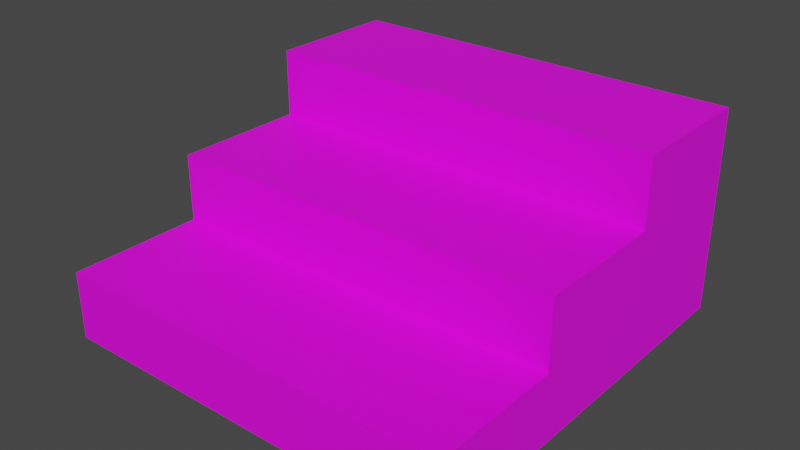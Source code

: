 # Source: StairsShort.blend  (saved by Blender 4.0.36; exported with 4.5.12 LTS)
import bpy
from mathutils import Matrix  # noqa: F401  (used for matrix-valued properties, if any)

bpy.ops.wm.read_factory_settings(use_empty=True)
scene = bpy.context.scene
scene.name = 'Scene'

# ---- collections
col_collection = bpy.data.collections.new('Collection'); scene.collection.children.link(col_collection)

# ---- images (referenced by path relative to the original .blend; pixels are not part of the script)
import os
ASSET_DIR = os.environ.get("B2B_ASSET_DIR", "")  # directory of the original .blend (textures are referenced by path, not embedded)
HERE = os.path.dirname(os.path.abspath(__file__))  # packed textures are extracted next to this script under _unpacked/

def load_image(name, relpath, width, height, colorspace="sRGB"):
    """Load a texture the original file referenced (path relative to the .blend, or extracted next to this script)."""
    p = next((c for c in (os.path.join(HERE, relpath), os.path.join(ASSET_DIR, relpath)) if relpath and os.path.exists(c)), "")
    if p:
        img = bpy.data.images.load(p, check_existing=True)
        img.name = name
    else:  # same state as the original file: an image datablock whose file is absent (Cycles renders it pink)
        img = bpy.data.images.new(name, width, height)
        img.source = "FILE"
        img.filepath = "//" + (relpath or name)
    img.colorspace_settings.name = colorspace
    return img
img_woodalbedo_64_png = load_image('WoodAlbedo_64.png', 'WoodAlbedo_64.png', 1024, 1024, 'sRGB')

# ---- materials (node trees are filled in below, after node groups)
mat_wood = bpy.data.materials.new('Wood')
mat_wood.alpha_threshold = 0.0
mat_wood.use_transparent_shadow = False
mat_wood.roughness = 0.5
mat_wood.line_color = (0.0, 0.0, 0.0, 1.0)

# ---- material node trees
mat_wood.use_nodes = True; mat_wood.node_tree.nodes.clear()
_N = mat_wood.node_tree.nodes; _L = mat_wood.node_tree.links
n0 = _N.new('ShaderNodeOutputMaterial'); n0.name = 'Material Output'; n0.location = (300, 300)
n1 = _N.new('ShaderNodeBsdfPrincipled'); n1.name = 'Principled BSDF'; n1.location = (10, 300)
n1.inputs[3].default_value = 1.45
n2 = _N.new('ShaderNodeMapping'); n2.name = 'Mapping'; n2.location = (-784, 269)
n3 = _N.new('ShaderNodeTexCoord'); n3.name = 'Texture Coordinate'; n3.location = (-964, 269)
n4 = _N.new('ShaderNodeTexImage'); n4.name = 'Image Texture'; n4.location = (-604, 309)
n4.image = img_woodalbedo_64_png
n4.interpolation = 'Closest'
_L.new(n1.outputs[0], n0.inputs[0])
_L.new(n2.outputs[0], n4.inputs[0])
_L.new(n3.outputs[2], n2.inputs[0])
_L.new(n4.outputs[0], n1.inputs[0])
n0.is_active_output = True

# ---- world
world_world = bpy.data.worlds.new('World'); scene.world = world_world
world_world.use_nodes = True; world_world.node_tree.nodes.clear()
_N = world_world.node_tree.nodes; _L = world_world.node_tree.links
n0 = _N.new('ShaderNodeOutputWorld'); n0.name = 'World Output'; n0.location = (300, 300)
n1 = _N.new('ShaderNodeBackground'); n1.name = 'Background'; n1.location = (10, 300)
n1.inputs[0].default_value = (0.05088, 0.05088, 0.05088, 1.0)
_L.new(n1.outputs[0], n0.inputs[0])
n0.is_active_output = True
world_world.color = (0.05088, 0.05088, 0.05088)
world_world.use_sun_shadow = False
world_world.sun_shadow_jitter_overblur = 0.0

# ---- meshes
me_cube_001 = bpy.data.meshes.new('Cube.001')
me_cube_001.from_pydata([(-0.5, -0.5, 0.0), (-0.5, 0.5, 0.0), (-0.5, 0.5, 0.5), (0.5, -0.5, 0.0), (0.5, 0.5, 0.0), (0.5, 0.5, 0.5), (-0.5, -0.5, 0.1667), (-0.5, 0.5, 0.3333), (-0.5, 0.5, 0.1667), (0.5, 0.5, 0.3333), (0.5, 0.5, 0.1667), (0.5, -0.5, 0.1667), (-0.5, 0.1667, 0.5), (0.5, 0.1667, 0.5), (0.5, -0.1667, 0.1667), (0.5, 0.1667, 0.3333), (0.5, -0.1667, 0.3333), (-0.5, -0.1667, 0.1667), (-0.5, -0.1667, 0.3333), (-0.5, 0.1667, 0.3333)], [], [(19, 12, 2), (7, 2, 5, 9), (9, 5, 15), (3, 11, 6, 0), (14, 11, 3), (1, 8, 10, 4), (8, 7, 9, 10), (10, 9, 15, 14), (7, 19, 2), (17, 18, 19), (0, 6, 17), (0, 17, 8, 1), (15, 16, 14), (4, 10, 14, 3), (5, 2, 12, 13), (12, 19, 15, 13), (1, 4, 3, 0), (5, 13, 15), (15, 19, 18, 16), (17, 14, 16, 18), (6, 11, 14, 17), (8, 17, 19, 7)])
_uv = me_cube_001.uv_layers.new(name='UVMap')
_uv.uv.foreach_set('vector', [0.4206, 0.7848, 0.5268, 0.7848, 0.5268, 0.9973, 0.2164, 0.349, 0.3245, 0.349, 0.3245, 0.9973, 0.2164, 0.9973, 0.6394, 0.0003028, 0.7473, 0.0003028, 0.6394, 0.2161, 0.2045, 0.2716, 0.3254, 0.2716, 0.3254, 0.9973, 0.2045, 0.9973, 0.5316, 0.4318, 0.5316, 0.6476, 0.4237, 0.6476, 0.0003028, 0.349, 0.1084, 0.349, 0.1084, 0.9973, 0.0003028, 0.9973, 0.1084, 0.349, 0.2164, 0.349, 0.2164, 0.9973, 0.1084, 0.9973, 0.5316, 0.0003028, 0.6394, 0.0003028, 0.6394, 0.2161, 0.5316, 0.4318, 0.4206, 0.9973, 0.4206, 0.7848, 0.5268, 0.9973, 0.3144, 0.5724, 0.4206, 0.5724, 0.4206, 0.7848, 0.2081, 0.3599, 0.3144, 0.3599, 0.3144, 0.5724, 0.2081, 0.3599, 0.3144, 0.5724, 0.3144, 0.9973, 0.2081, 0.9973, 0.6394, 0.2161, 0.6394, 0.4318, 0.5316, 0.4318, 0.4237, 0.0003028, 0.5316, 0.0003028, 0.5316, 0.4318, 0.4237, 0.6476, 0.8374, 0.0003028, 0.8374, 0.6264, 0.6287, 0.6264, 0.6287, 0.0003028, 0.9496, 0.9973, 0.833, 0.9973, 0.833, 0.2978, 0.9496, 0.2978, 0.4985, 0.0003028, 0.4985, 0.4985, 0.0003029, 0.4985, 0.0003028, 0.0003028, 0.7473, 0.0003028, 0.7473, 0.2161, 0.6394, 0.2161, 0.8412, 0.3613, 0.8412, 0.9973, 0.6292, 0.9973, 0.6292, 0.3613, 0.1063, 0.6345, 0.1063, 0.0003028, 0.212, 0.0003028, 0.212, 0.6345, 0.4256, 0.9973, 0.4256, 0.357, 0.6391, 0.357, 0.6391, 0.9973, 0.3144, 0.9973, 0.3144, 0.5724, 0.4206, 0.7848, 0.4206, 0.9973])
me_cube_001.materials.append(mat_wood)
me_cube_001.update()

# ---- objects
ob_stairsshort = bpy.data.objects.new('StairsShort', me_cube_001)

# ---- transforms, parenting, visibility, modifiers, constraints
ob_stairsshort.location = (0.0, 0.0, 0.0)

# ---- collection membership
col_collection.objects.link(ob_stairsshort)

# ---- scene / render settings (as saved in the file)
scene.frame_start = 0; scene.frame_end = 239; scene.frame_set(0)
scene.render.engine = 'BLENDER_EEVEE_NEXT'
scene.render.filter_size = 1.25
scene.render.simplify_subdivision = 0
scene.cycles.sampling_pattern = 'TABULATED_SOBOL'
scene.eevee.taa_render_samples = 16
scene.eevee.use_gtao = True
scene.eevee.use_raytracing = True
scene.view_settings.view_transform = 'Filmic'
bpy.context.view_layer.update()

# ---- added for rendering (the .blend has no active camera and no usable light): camera, sun
cam_auto = bpy.data.cameras.new('AutoCamera')
cam_auto.lens = 50.0
cam_auto.sensor_width = 36.0
cam_auto.clip_end = 1000.0
ob_auto_camera = bpy.data.objects.new('AutoCamera', cam_auto)
scene.collection.objects.link(ob_auto_camera)
ob_auto_camera.location = (1.38784, -1.6654, 1.36027)
ob_auto_camera.rotation_euler = (1.09748, -7.21219e-08, 0.694738)
scene.camera = ob_auto_camera
light_auto_sun = bpy.data.lights.new('AutoSun', 'SUN')
light_auto_sun.energy = 3.0
light_auto_sun.angle = 0.0523599
ob_auto_sun = bpy.data.objects.new('AutoSun', light_auto_sun)
scene.collection.objects.link(ob_auto_sun)
ob_auto_sun.rotation_euler = (0.872665, 0.174533, 0.523599)
bpy.context.view_layer.update()

